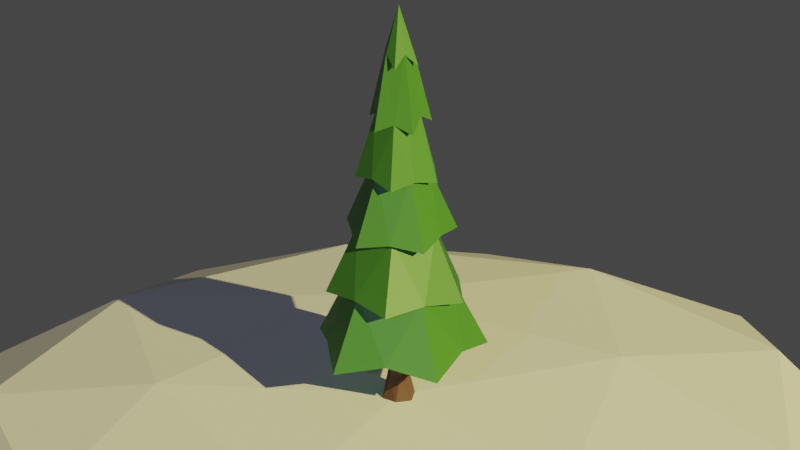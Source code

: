 # Source: Tr_d3.blend  (saved by Blender 2.81.16; exported with 4.5.12 LTS)
import bpy
from mathutils import Matrix  # noqa: F401  (used for matrix-valued properties, if any)

bpy.ops.wm.read_factory_settings(use_empty=True)
scene = bpy.context.scene
scene.name = 'Scene'

# ---- collections
col_collection = bpy.data.collections.new('Collection'); scene.collection.children.link(col_collection)

# ---- materials (node trees are filled in below, after node groups)
mat_leaf = bpy.data.materials.new('Leaf')
mat_leaf.alpha_threshold = 0.0
mat_leaf.use_transparent_shadow = False
mat_leaf.line_color = (0.0, 0.0, 0.0, 1.0)
mat_wood = bpy.data.materials.new('Wood')
mat_wood.use_transparent_shadow = False

# ---- material node trees
mat_leaf.use_nodes = True; mat_leaf.node_tree.nodes.clear()
_N = mat_leaf.node_tree.nodes; _L = mat_leaf.node_tree.links
n0 = _N.new('ShaderNodeOutputMaterial'); n0.name = 'Material Output'; n0.location = (300, 300)
n1 = _N.new('ShaderNodeBsdfPrincipled'); n1.name = 'Principled BSDF'; n1.location = (10, 300)
n1.distribution = 'GGX'
n1.subsurface_method = 'BURLEY'
n1.inputs[0].default_value = (0.05797, 0.2079, 0.03106, 1.0)
n1.inputs[2].default_value = 0.4
n1.inputs[3].default_value = 1.45
n1.inputs[27].default_value = (0.0, 0.0, 0.0, 1.0)
n1.inputs[28].default_value = 1.0
_L.new(n1.outputs[0], n0.inputs[0])
n0.is_active_output = True
mat_wood.use_nodes = True; mat_wood.node_tree.nodes.clear()
_N = mat_wood.node_tree.nodes; _L = mat_wood.node_tree.links
n0 = _N.new('ShaderNodeOutputMaterial'); n0.name = 'Material Output'; n0.location = (300, 300)
n1 = _N.new('ShaderNodeBsdfPrincipled'); n1.name = 'Principled BSDF'; n1.location = (10, 300)
n1.distribution = 'GGX'
n1.subsurface_method = 'BURLEY'
n1.inputs[0].default_value = (0.0985, 0.04149, 0.02484, 1.0)
n1.inputs[3].default_value = 1.45
n1.inputs[27].default_value = (0.0, 0.0, 0.0, 1.0)
n1.inputs[28].default_value = 1.0
_L.new(n1.outputs[0], n0.inputs[0])
n0.is_active_output = True

# ---- world
world_world = bpy.data.worlds.new('World'); scene.world = world_world
world_world.use_nodes = True; world_world.node_tree.nodes.clear()
_N = world_world.node_tree.nodes; _L = world_world.node_tree.links
n0 = _N.new('ShaderNodeOutputWorld'); n0.name = 'World Output'; n0.location = (300, 300)
n1 = _N.new('ShaderNodeBackground'); n1.name = 'Background'; n1.location = (10, 300)
n1.inputs[0].default_value = (0.05088, 0.05088, 0.05088, 1.0)
_L.new(n1.outputs[0], n0.inputs[0])
n0.is_active_output = True
world_world.color = (0.05088, 0.05088, 0.05088)
world_world.use_sun_shadow = False
world_world.sun_shadow_jitter_overblur = 0.0

# ---- cameras
cam_camera = bpy.data.cameras.new('Camera')
cam_camera.type = 'ORTHO'
cam_camera.clip_end = 100.0
cam_camera.ortho_scale = 5.0
cam_camera.shift_y = 0.23

# ---- lights
light_sun = bpy.data.lights.new('Sun', 'SUN')
light_sun.color = (1.0, 0.8717, 0.3436)
light_sun.specular_factor = 0.1716
light_sun.transmission_factor = 0.0
light_sun.energy = 5.0
light_sun.shadow_soft_size = 0.125
light_sun_001 = bpy.data.lights.new('Sun.001', 'SUN')
light_sun_001.color = (0.113, 0.1389, 0.3032)
light_sun_001.transmission_factor = 0.0
light_sun_001.energy = 1.0
light_sun_001.shadow_soft_size = 0.125

# ---- meshes
me_cylinder = bpy.data.meshes.new('Cylinder')
me_cylinder.from_pydata([(-2.497e-08, 1.975, 1.902), (1.443, 1.986, 1.566), (0.0, 0.0, 12.02), (1.879, 0.6104, 1.902), (2.335, -0.7587, 1.566), (1.161, -1.598, 1.902), (-7.73e-08, -2.455, 1.566), (-1.161, -1.598, 1.902), (-2.335, -0.7587, 1.566), (-1.879, 0.6104, 1.902), (-1.443, 1.986, 1.566), (1.253e-07, 2.01, 3.399), (-6.318e-07, 1.331, 5.294), (1.91e-07, 1.21, 6.866), (1.093e-06, 0.7417, 8.633), (-3.201e-08, 0.6105, 10.3), (0.2668, 0.3672, 10.6), (0.5393, 0.7423, 8.431), (0.5872, 0.8082, 7.031), (0.9484, 1.305, 5.132), (0.9818, 1.351, 3.558), (0.5807, 0.1887, 10.3), (0.7054, 0.2292, 8.633), (1.15, 0.3738, 6.866), (1.266, 0.4114, 5.294), (1.912, 0.6212, 3.399), (0.4317, -0.1403, 10.6), (0.8726, -0.2835, 8.431), (0.9501, -0.3087, 7.031), (1.535, -0.4986, 5.132), (1.589, -0.5162, 3.558), (0.3589, -0.4939, 10.3), (0.4359, -0.6, 8.633), (0.711, -0.9786, 6.866), (0.7825, -1.077, 5.294), (1.182, -1.626, 3.399), (-7.191e-07, -0.4539, 10.6), (-9.084e-08, -0.9175, 8.431), (-1.089e-07, -0.999, 7.031), (-9.913e-08, -1.614, 5.132), (9.352e-08, -1.67, 3.558), (-0.3589, -0.4939, 10.3), (-0.4359, -0.6, 8.633), (-0.711, -0.9786, 6.866), (-0.7825, -1.077, 5.294), (-1.182, -1.626, 3.399), (-0.4317, -0.1403, 10.6), (-0.8726, -0.2835, 8.431), (-0.9501, -0.3087, 7.031), (-1.535, -0.4986, 5.132), (-1.589, -0.5162, 3.558), (-0.5807, 0.1887, 10.3), (-0.7054, 0.2292, 8.633), (-1.15, 0.3738, 6.866), (-1.266, 0.4114, 5.294), (-1.912, 0.6212, 3.399), (-0.2668, 0.3672, 10.6), (-0.5393, 0.7423, 8.431), (-0.5872, 0.8082, 7.031), (-0.9484, 1.305, 5.132), (-0.9818, 1.351, 3.558), (0.8534, 1.175, 3.613), (1.188, 0.3861, 3.62), (1.381, -0.4487, 3.613), (0.7345, -1.011, 3.62), (-1.058e-07, -1.452, 3.613), (-0.7345, -1.011, 3.62), (-1.381, -0.4487, 3.613), (-1.188, 0.3861, 3.62), (-0.8534, 1.175, 3.613), (-2.682e-08, 1.25, 3.62), (-6.555e-08, 1.109, 5.351), (0.5659, 0.7789, 5.335), (1.055, 0.3427, 5.351), (0.9157, -0.2975, 5.335), (0.6519, -0.8972, 5.351), (-5.175e-08, -0.9628, 5.335), (-0.6519, -0.8972, 5.351), (-0.9157, -0.2975, 5.335), (-1.055, 0.3427, 5.351), (-0.5659, 0.7789, 5.335), (-2.354e-07, 0.6756, 7.104), (0.4589, 0.6316, 7.112), (0.6426, 0.2088, 7.104), (0.7424, -0.2412, 7.112), (0.3971, -0.5466, 7.104), (-1.454e-07, -0.7806, 7.112), (-0.3971, -0.5466, 7.104), (-0.7424, -0.2412, 7.112), (-0.6426, 0.2088, 7.104), (-0.4588, 0.6316, 7.112), (4.691e-07, 0.6176, 8.809), (0.3031, 0.4172, 8.872), (0.5874, 0.1909, 8.809), (0.4905, -0.1594, 8.872), (0.363, -0.4997, 8.809), (1.118e-07, -0.5157, 8.872), (-0.363, -0.4997, 8.809), (-0.4905, -0.1594, 8.872), (-0.5874, 0.1909, 8.809), (-0.3031, 0.4172, 8.872), (2.067e-07, 0.3274, 10.65), (0.2185, 0.3008, 10.68), (0.3113, 0.1012, 10.65), (0.3536, -0.1149, 10.68), (0.1924, -0.2648, 10.65), (-4.34e-07, -0.3718, 10.68), (-0.1924, -0.2648, 10.65), (-0.3536, -0.1149, 10.68), (-0.3113, 0.1012, 10.65), (-0.2185, 0.3008, 10.68), (0.1758, 0.242, 0.8125), (2.023e-08, 0.2991, 0.8125), (1.764e-08, 0.5103, 0.005542), (2.141e-08, 0.186, 1.991), (0.2999, 0.4128, 0.005542), (0.1093, 0.1505, 1.991), (0.4853, 0.1577, 0.005542), (0.1769, 0.05749, 1.991), (0.4853, -0.1577, 0.005542), (0.1769, -0.05749, 1.991), (0.2999, -0.4128, 0.005542), (0.1093, -0.1505, 1.991), (-2.698e-08, -0.5103, 0.005542), (5.148e-09, -0.186, 1.991), (-0.2999, -0.4128, 0.005542), (-0.1093, -0.1505, 1.991), (-0.4853, -0.1577, 0.005542), (-0.1769, -0.05749, 1.991), (-0.4853, 0.1577, 0.005542), (-0.1769, 0.05749, 1.991), (-0.2999, 0.4128, 0.005542), (-0.1093, 0.1505, 1.991), (0.2844, 0.09242, 0.8125), (0.2844, -0.09242, 0.8125), (0.1758, -0.242, 0.8125), (-5.912e-09, -0.2991, 0.8125), (-0.1758, -0.242, 0.8125), (-0.2844, -0.09242, 0.8125), (-0.2844, 0.09242, 0.8125), (-0.1758, 0.242, 0.8125), (-2.384e-08, 0.0, 1.959), (1.4, -0.04361, 5.213)], [], [(15, 2, 16), (16, 2, 21), (21, 2, 26), (26, 2, 31), (31, 2, 36), (36, 2, 41), (41, 2, 46), (46, 2, 51), (51, 2, 56), (56, 2, 15), (5, 6, 141), (69, 60, 11, 70), (80, 59, 12, 71), (90, 58, 13, 81), (100, 57, 14, 91), (110, 56, 15, 101), (68, 55, 60, 69), (79, 54, 59, 80), (89, 53, 58, 90), (99, 52, 57, 100), (109, 51, 56, 110), (67, 50, 55, 68), (78, 49, 54, 79), (88, 48, 53, 89), (98, 47, 52, 99), (108, 46, 51, 109), (66, 45, 50, 67), (77, 44, 49, 78), (87, 43, 48, 88), (97, 42, 47, 98), (107, 41, 46, 108), (65, 40, 45, 66), (76, 39, 44, 77), (86, 38, 43, 87), (96, 37, 42, 97), (106, 36, 41, 107), (64, 35, 40, 65), (75, 34, 39, 76), (85, 33, 38, 86), (95, 32, 37, 96), (105, 31, 36, 106), (63, 30, 35, 64), (74, 29, 34, 75), (84, 28, 33, 85), (94, 27, 32, 95), (104, 26, 31, 105), (62, 25, 30, 63), (73, 24, 142, 29, 74), (83, 23, 28, 84), (93, 22, 27, 94), (103, 21, 26, 104), (61, 20, 25, 62), (72, 19, 24, 73), (82, 18, 23, 83), (92, 17, 22, 93), (102, 16, 21, 103), (70, 11, 20, 61), (71, 12, 19, 72), (81, 13, 18, 82), (91, 14, 17, 92), (101, 15, 16, 102), (0, 70, 61, 1), (1, 61, 62, 3), (3, 62, 63, 4), (4, 63, 64, 5), (5, 64, 65, 6), (6, 65, 66, 7), (7, 66, 67, 8), (8, 67, 68, 9), (9, 68, 69, 10), (10, 69, 70, 0), (11, 71, 72, 20), (20, 72, 73, 25), (25, 73, 74, 30), (30, 74, 75, 35), (35, 75, 76, 40), (40, 76, 77, 45), (45, 77, 78, 50), (50, 78, 79, 55), (55, 79, 80, 60), (60, 80, 71, 11), (12, 81, 82, 19), (19, 82, 83, 24), (24, 83, 84, 29, 142), (29, 84, 85, 34), (34, 85, 86, 39), (39, 86, 87, 44), (44, 87, 88, 49), (49, 88, 89, 54), (54, 89, 90, 59), (59, 90, 81, 12), (13, 91, 92, 18), (18, 92, 93, 23), (23, 93, 94, 28), (28, 94, 95, 33), (33, 95, 96, 38), (38, 96, 97, 43), (43, 97, 98, 48), (48, 98, 99, 53), (53, 99, 100, 58), (58, 100, 91, 13), (14, 101, 102, 17), (17, 102, 103, 22), (22, 103, 104, 27), (27, 104, 105, 32), (32, 105, 106, 37), (37, 106, 107, 42), (42, 107, 108, 47), (47, 108, 109, 52), (52, 109, 110, 57), (57, 110, 101, 14), (8, 9, 141), (115, 111, 133, 117), (112, 114, 116, 111), (7, 8, 141), (117, 133, 134, 119), (111, 116, 118, 133), (10, 0, 141), (119, 134, 135, 121), (133, 118, 120, 134), (1, 3, 141), (121, 135, 136, 123), (134, 120, 122, 135), (3, 4, 141), (123, 136, 137, 125), (135, 122, 124, 136), (0, 1, 141), (125, 137, 138, 127), (136, 124, 126, 137), (4, 5, 141), (127, 138, 139, 129), (137, 126, 128, 138), (129, 139, 140, 131), (138, 128, 130, 139), (116, 114, 132, 130, 128, 126, 124, 122, 120, 118), (131, 140, 112, 113), (139, 130, 132, 140), (9, 10, 141), (113, 112, 111, 115), (140, 132, 114, 112), (113, 115, 117, 119, 121, 123, 125, 127, 129, 131), (6, 7, 141)])
me_cylinder.polygons.foreach_set('material_index', [0, 0, 0, 0, 0, 0, 0, 0, 0, 0, 0, 0, 0, 0, 0, 0, 0, 0, 0, 0, 0, 0, 0, 0, 0, 0, 0, 0, 0, 0, 0, 0, 0, 0, 0, 0, 0, 0, 0, 0, 0, 0, 0, 0, 0, 0, 0, 0, 0, 0, 0, 0, 0, 0, 0, 0, 0, 0, 0, 0, 0, 0, 0, 0, 0, 0, 0, 0, 0, 0, 0, 0, 0, 0, 0, 0, 0, 0, 0, 0, 0, 0, 0, 0, 0, 0, 0, 0, 0, 0, 0, 0, 0, 0, 0, 0, 0, 0, 0, 0, 0, 0, 0, 0, 0, 0, 0, 0, 0, 0, 0, 0, 1, 1, 0, 1, 1, 0, 1, 1, 0, 1, 1, 0, 1, 1, 0, 1, 1, 0, 1, 1, 1, 1, 1, 1, 1, 0, 1, 1, 1, 0])
_uv = me_cylinder.uv_layers.new(name='UVMap')
_uv.uv.foreach_set('vector', [1.0, 0.9167, 0.9, 1.0, 0.9, 0.9167, 0.9, 0.9167, 0.8, 1.0, 0.8, 0.9167, 0.8, 0.9167, 0.7, 1.0, 0.7, 0.9167, 0.7, 0.9167, 0.6, 1.0, 0.6, 0.9167, 0.6, 0.9167, 0.5, 1.0, 0.5, 0.9167, 0.5, 0.9167, 0.4, 1.0, 0.4, 0.9167, 0.4, 0.9167, 0.3, 1.0, 0.3, 0.9167, 0.3, 0.9167, 0.2, 1.0, 0.2, 0.9167, 0.2, 0.9167, 0.1, 1.0, 0.1, 0.9167, 0.1, 0.9167, -7.451e-08, 1.0, -7.451e-08, 0.9167, 0.6, 0.5, 0.5, 0.5, 0.6, 0.5, 0.1, 0.5823, 0.1, 0.5833, -7.451e-08, 0.5833, -7.451e-08, 0.5823, 0.1, 0.6652, 0.1, 0.6667, -7.451e-08, 0.6667, -7.451e-08, 0.6652, 0.1, 0.75, 0.1, 0.75, -7.451e-08, 0.75, -7.451e-08, 0.75, 0.1, 0.8333, 0.1, 0.8333, -7.451e-08, 0.8333, -7.451e-08, 0.8333, 0.1, 0.9155, 0.1, 0.9167, -7.451e-08, 0.9167, -7.451e-08, 0.9155, 0.2, 0.5823, 0.2, 0.5833, 0.1, 0.5833, 0.1, 0.5823, 0.2, 0.6652, 0.2, 0.6667, 0.1, 0.6667, 0.1, 0.6652, 0.2, 0.75, 0.2, 0.75, 0.1, 0.75, 0.1, 0.75, 0.2, 0.8333, 0.2, 0.8333, 0.1, 0.8333, 0.1, 0.8333, 0.2, 0.9155, 0.2, 0.9167, 0.1, 0.9167, 0.1, 0.9155, 0.3, 0.5823, 0.3, 0.5833, 0.2, 0.5833, 0.2, 0.5823, 0.3, 0.6652, 0.3, 0.6667, 0.2, 0.6667, 0.2, 0.6652, 0.3, 0.75, 0.3, 0.75, 0.2, 0.75, 0.2, 0.75, 0.3, 0.8333, 0.3, 0.8333, 0.2, 0.8333, 0.2, 0.8333, 0.3, 0.9155, 0.3, 0.9167, 0.2, 0.9167, 0.2, 0.9155, 0.4, 0.5823, 0.4, 0.5833, 0.3, 0.5833, 0.3, 0.5823, 0.4, 0.6652, 0.4, 0.6667, 0.3, 0.6667, 0.3, 0.6652, 0.4, 0.75, 0.4, 0.75, 0.3, 0.75, 0.3, 0.75, 0.4, 0.8333, 0.4, 0.8333, 0.3, 0.8333, 0.3, 0.8333, 0.4, 0.9155, 0.4, 0.9167, 0.3, 0.9167, 0.3, 0.9155, 0.5, 0.5823, 0.5, 0.5833, 0.4, 0.5833, 0.4, 0.5823, 0.5, 0.6652, 0.5, 0.6667, 0.4, 0.6667, 0.4, 0.6652, 0.5, 0.75, 0.5, 0.75, 0.4, 0.75, 0.4, 0.75, 0.5, 0.8333, 0.5, 0.8333, 0.4, 0.8333, 0.4, 0.8333, 0.5, 0.9155, 0.5, 0.9167, 0.4, 0.9167, 0.4, 0.9155, 0.6, 0.5823, 0.6, 0.5833, 0.5, 0.5833, 0.5, 0.5823, 0.6, 0.6652, 0.6, 0.6667, 0.5, 0.6667, 0.5, 0.6652, 0.6, 0.75, 0.6, 0.75, 0.5, 0.75, 0.5, 0.75, 0.6, 0.8333, 0.6, 0.8333, 0.5, 0.8333, 0.5, 0.8333, 0.6, 0.9155, 0.6, 0.9167, 0.5, 0.9167, 0.5, 0.9155, 0.7, 0.5823, 0.7, 0.5833, 0.6, 0.5833, 0.6, 0.5823, 0.7, 0.6652, 0.7, 0.6667, 0.6, 0.6667, 0.6, 0.6652, 0.7, 0.75, 0.7, 0.75, 0.6, 0.75, 0.6, 0.75, 0.7, 0.8333, 0.7, 0.8333, 0.6, 0.8333, 0.6, 0.8333, 0.7, 0.9155, 0.7, 0.9167, 0.6, 0.9167, 0.6, 0.9155, 0.8, 0.5823, 0.8, 0.5833, 0.7, 0.5833, 0.7, 0.5823, 0.8, 0.6652, 0.8, 0.6667, 0.75, 0.6667, 0.7, 0.6667, 0.7, 0.6652, 0.8, 0.75, 0.8, 0.75, 0.7, 0.75, 0.7, 0.75, 0.8, 0.8333, 0.8, 0.8333, 0.7, 0.8333, 0.7, 0.8333, 0.8, 0.9155, 0.8, 0.9167, 0.7, 0.9167, 0.7, 0.9155, 0.9, 0.5823, 0.9, 0.5833, 0.8, 0.5833, 0.8, 0.5823, 0.9, 0.6652, 0.9, 0.6667, 0.8, 0.6667, 0.8, 0.6652, 0.9, 0.75, 0.9, 0.75, 0.8, 0.75, 0.8, 0.75, 0.9, 0.8333, 0.9, 0.8333, 0.8, 0.8333, 0.8, 0.8333, 0.9, 0.9155, 0.9, 0.9167, 0.8, 0.9167, 0.8, 0.9155, 1.0, 0.5823, 1.0, 0.5833, 0.9, 0.5833, 0.9, 0.5823, 1.0, 0.6652, 1.0, 0.6667, 0.9, 0.6667, 0.9, 0.6652, 1.0, 0.75, 1.0, 0.75, 0.9, 0.75, 0.9, 0.75, 1.0, 0.8333, 1.0, 0.8333, 0.9, 0.8333, 0.9, 0.8333, 1.0, 0.9155, 1.0, 0.9167, 0.9, 0.9167, 0.9, 0.9155, 1.0, 0.5, 1.0, 0.5823, 0.9, 0.5823, 0.9, 0.5, 0.9, 0.5, 0.9, 0.5823, 0.8, 0.5823, 0.8, 0.5, 0.8, 0.5, 0.8, 0.5823, 0.7, 0.5823, 0.7, 0.5, 0.7, 0.5, 0.7, 0.5823, 0.6, 0.5823, 0.6, 0.5, 0.6, 0.5, 0.6, 0.5823, 0.5, 0.5823, 0.5, 0.5, 0.5, 0.5, 0.5, 0.5823, 0.4, 0.5823, 0.4, 0.5, 0.4, 0.5, 0.4, 0.5823, 0.3, 0.5823, 0.3, 0.5, 0.3, 0.5, 0.3, 0.5823, 0.2, 0.5823, 0.2, 0.5, 0.2, 0.5, 0.2, 0.5823, 0.1, 0.5823, 0.1, 0.5, 0.1, 0.5, 0.1, 0.5823, -7.451e-08, 0.5823, -7.451e-08, 0.5, 1.0, 0.5833, 1.0, 0.6652, 0.9, 0.6652, 0.9, 0.5833, 0.9, 0.5833, 0.9, 0.6652, 0.8, 0.6652, 0.8, 0.5833, 0.8, 0.5833, 0.8, 0.6652, 0.7, 0.6652, 0.7, 0.5833, 0.7, 0.5833, 0.7, 0.6652, 0.6, 0.6652, 0.6, 0.5833, 0.6, 0.5833, 0.6, 0.6652, 0.5, 0.6652, 0.5, 0.5833, 0.5, 0.5833, 0.5, 0.6652, 0.4, 0.6652, 0.4, 0.5833, 0.4, 0.5833, 0.4, 0.6652, 0.3, 0.6652, 0.3, 0.5833, 0.3, 0.5833, 0.3, 0.6652, 0.2, 0.6652, 0.2, 0.5833, 0.2, 0.5833, 0.2, 0.6652, 0.1, 0.6652, 0.1, 0.5833, 0.1, 0.5833, 0.1, 0.6652, -7.451e-08, 0.6652, -7.451e-08, 0.5833, 1.0, 0.6667, 1.0, 0.75, 0.9, 0.75, 0.9, 0.6667, 0.9, 0.6667, 0.9, 0.75, 0.8, 0.75, 0.8, 0.6667, 0.8, 0.6667, 0.8, 0.75, 0.7, 0.75, 0.7, 0.6667, 0.75, 0.6667, 0.7, 0.6667, 0.7, 0.75, 0.6, 0.75, 0.6, 0.6667, 0.6, 0.6667, 0.6, 0.75, 0.5, 0.75, 0.5, 0.6667, 0.5, 0.6667, 0.5, 0.75, 0.4, 0.75, 0.4, 0.6667, 0.4, 0.6667, 0.4, 0.75, 0.3, 0.75, 0.3, 0.6667, 0.3, 0.6667, 0.3, 0.75, 0.2, 0.75, 0.2, 0.6667, 0.2, 0.6667, 0.2, 0.75, 0.1, 0.75, 0.1, 0.6667, 0.1, 0.6667, 0.1, 0.75, -7.451e-08, 0.75, -7.451e-08, 0.6667, 1.0, 0.75, 1.0, 0.8333, 0.9, 0.8333, 0.9, 0.75, 0.9, 0.75, 0.9, 0.8333, 0.8, 0.8333, 0.8, 0.75, 0.8, 0.75, 0.8, 0.8333, 0.7, 0.8333, 0.7, 0.75, 0.7, 0.75, 0.7, 0.8333, 0.6, 0.8333, 0.6, 0.75, 0.6, 0.75, 0.6, 0.8333, 0.5, 0.8333, 0.5, 0.75, 0.5, 0.75, 0.5, 0.8333, 0.4, 0.8333, 0.4, 0.75, 0.4, 0.75, 0.4, 0.8333, 0.3, 0.8333, 0.3, 0.75, 0.3, 0.75, 0.3, 0.8333, 0.2, 0.8333, 0.2, 0.75, 0.2, 0.75, 0.2, 0.8333, 0.1, 0.8333, 0.1, 0.75, 0.1, 0.75, 0.1, 0.8333, -7.451e-08, 0.8333, -7.451e-08, 0.75, 1.0, 0.8333, 1.0, 0.9155, 0.9, 0.9155, 0.9, 0.8333, 0.9, 0.8333, 0.9, 0.9155, 0.8, 0.9155, 0.8, 0.8333, 0.8, 0.8333, 0.8, 0.9155, 0.7, 0.9155, 0.7, 0.8333, 0.7, 0.8333, 0.7, 0.9155, 0.6, 0.9155, 0.6, 0.8333, 0.6, 0.8333, 0.6, 0.9155, 0.5, 0.9155, 0.5, 0.8333, 0.5, 0.8333, 0.5, 0.9155, 0.4, 0.9155, 0.4, 0.8333, 0.4, 0.8333, 0.4, 0.9155, 0.3, 0.9155, 0.3, 0.8333, 0.3, 0.8333, 0.3, 0.9155, 0.2, 0.9155, 0.2, 0.8333, 0.2, 0.8333, 0.2, 0.9155, 0.1, 0.9155, 0.1, 0.8333, 0.1, 0.8333, 0.1, 0.9155, -7.451e-08, 0.9155, -7.451e-08, 0.8333, 0.3, 0.5, 0.2, 0.5, 0.3, 0.5, 0.9, 0.5, 0.9, 0.7355, 0.8, 0.7355, 0.8, 0.5, 1.0, 0.7355, 1.0, 1.0, 0.9, 1.0, 0.9, 0.7355, 0.4, 0.5, 0.3, 0.5, 0.4, 0.5, 0.8, 0.5, 0.8, 0.7355, 0.7, 0.7355, 0.7, 0.5, 0.9, 0.7355, 0.9, 1.0, 0.8, 1.0, 0.8, 0.7355, 0.1, 0.5, -7.451e-08, 0.5, 0.1, 0.5, 0.7, 0.5, 0.7, 0.7355, 0.6, 0.7355, 0.6, 0.5, 0.8, 0.7355, 0.8, 1.0, 0.7, 1.0, 0.7, 0.7355, 0.9, 0.5, 0.8, 0.5, 0.9, 0.5, 0.6, 0.5, 0.6, 0.7355, 0.5, 0.7355, 0.5, 0.5, 0.7, 0.7355, 0.7, 1.0, 0.6, 1.0, 0.6, 0.7355, 0.8, 0.5, 0.7, 0.5, 0.8, 0.5, 0.5, 0.5, 0.5, 0.7355, 0.4, 0.7355, 0.4, 0.5, 0.6, 0.7355, 0.6, 1.0, 0.5, 1.0, 0.5, 0.7355, 1.0, 0.5, 0.9, 0.5, 1.0, 0.5, 0.4, 0.5, 0.4, 0.7355, 0.3, 0.7355, 0.3, 0.5, 0.5, 0.7355, 0.5, 1.0, 0.4, 1.0, 0.4, 0.7355, 0.7, 0.5, 0.6, 0.5, 0.7, 0.5, 0.3, 0.5, 0.3, 0.7355, 0.2, 0.7355, 0.2, 0.5, 0.4, 0.7355, 0.4, 1.0, 0.3, 1.0, 0.3, 0.7355, 0.2, 0.5, 0.2, 0.7355, 0.1, 0.7355, 0.1, 0.5, 0.3, 0.7355, 0.3, 1.0, 0.2, 1.0, 0.2, 0.7355, 0.3911, 0.4442, 0.25, 0.49, 0.1089, 0.4442, 0.02175, 0.3242, 0.02175, 0.1758, 0.1089, 0.05584, 0.25, 0.01, 0.3911, 0.05584, 0.4783, 0.1758, 0.4783, 0.3242, 0.1, 0.5, 0.1, 0.7355, -7.451e-08, 0.7355, -7.451e-08, 0.5, 0.2, 0.7355, 0.2, 1.0, 0.1, 1.0, 0.1, 0.7355, 0.2, 0.5, 0.1, 0.5, 0.2, 0.5, 1.0, 0.5, 1.0, 0.7355, 0.9, 0.7355, 0.9, 0.5, 0.1, 0.7355, 0.1, 1.0, -7.451e-08, 1.0, -7.451e-08, 0.7355, 0.75, 0.49, 0.8911, 0.4442, 0.9783, 0.3242, 0.9783, 0.1758, 0.8911, 0.05584, 0.75, 0.01, 0.6089, 0.05584, 0.5217, 0.1758, 0.5217, 0.3242, 0.6089, 0.4442, 0.5, 0.5, 0.4, 0.5, 0.5, 0.5])
me_cylinder.materials.append(mat_leaf)
me_cylinder.materials.append(mat_wood)
me_cylinder.use_remesh_fix_poles = True
me_cylinder.use_remesh_preserve_attributes = False
me_cylinder.use_mirror_vertex_groups = False
me_cylinder.update()
me_icosphere = bpy.data.meshes.new('Icosphere')
me_icosphere.from_pydata([(0.0, 0.0, -1.0), (0.7236, -0.5257, -0.4472), (-0.2764, -0.8506, -0.4472), (-0.8944, 0.0, -0.4472), (-0.2764, 0.8506, -0.4472), (0.7236, 0.5257, -0.4472), (0.2764, -0.8506, 0.4472), (-0.7236, -0.5257, 0.4472), (-0.7236, 0.5257, 0.4472), (0.2764, 0.8506, 0.4472), (0.8944, 0.0, 0.4472), (0.0, 0.0, 1.0), (-0.1625, -0.5, -0.8507), (0.4253, -0.309, -0.8507), (0.2629, -0.809, -0.5257), (0.8506, 0.0, -0.5257), (0.4253, 0.309, -0.8507), (-0.5257, 0.0, -0.8507), (-0.6882, -0.5, -0.5257), (-0.1625, 0.5, -0.8507), (-0.6882, 0.5, -0.5257), (0.2629, 0.809, -0.5257), (0.9511, -0.309, 0.0), (0.9511, 0.309, 0.0), (0.0, -1.0, 0.0), (0.5878, -0.809, 0.0), (-0.9511, -0.309, 0.0), (-0.5878, -0.809, 0.0), (-0.5878, 0.809, 0.0), (-0.9511, 0.309, 0.0), (0.5878, 0.809, 0.0), (0.0, 1.0, 0.0), (0.6882, -0.5, 0.5257), (-0.2629, -0.809, 0.5257), (-0.8506, 0.0, 0.5257), (-0.2629, 0.809, 0.5257), (0.6882, 0.5, 0.5257), (0.1625, -0.5, 0.8507), (0.5257, 0.0, 0.8507), (-0.4253, -0.309, 0.8507), (-0.4253, 0.309, 0.8507), (0.1625, 0.5, 0.8507)], [], [(0, 13, 12), (1, 13, 15), (0, 12, 17), (0, 17, 19), (0, 19, 16), (1, 15, 22), (2, 14, 24), (3, 18, 26), (4, 20, 28), (5, 21, 30), (1, 22, 25), (2, 24, 27), (3, 26, 29), (4, 28, 31), (5, 30, 23), (6, 32, 37), (7, 33, 39), (8, 34, 40), (9, 35, 41), (10, 36, 38), (38, 41, 11), (38, 36, 41), (36, 9, 41), (41, 40, 11), (41, 35, 40), (35, 8, 40), (40, 39, 11), (40, 34, 39), (34, 7, 39), (39, 37, 11), (39, 33, 37), (33, 6, 37), (37, 38, 11), (37, 32, 38), (32, 10, 38), (23, 36, 10), (23, 30, 36), (30, 9, 36), (31, 35, 9), (31, 28, 35), (28, 8, 35), (29, 34, 8), (29, 26, 34), (26, 7, 34), (27, 33, 7), (27, 24, 33), (24, 6, 33), (25, 32, 6), (25, 22, 32), (22, 10, 32), (30, 31, 9), (30, 21, 31), (21, 4, 31), (28, 29, 8), (28, 20, 29), (20, 3, 29), (26, 27, 7), (26, 18, 27), (18, 2, 27), (24, 25, 6), (24, 14, 25), (14, 1, 25), (22, 23, 10), (22, 15, 23), (15, 5, 23), (16, 21, 5), (16, 19, 21), (19, 4, 21), (19, 20, 4), (19, 17, 20), (17, 3, 20), (17, 18, 3), (17, 12, 18), (12, 2, 18), (15, 16, 5), (15, 13, 16), (13, 0, 16), (12, 14, 2), (12, 13, 14), (13, 1, 14)])
_uv = me_icosphere.uv_layers.new(name='UVMap')
_uv.uv.foreach_set('vector', [0.8182, 0.0, 0.7727, 0.07873, 0.8636, 0.07873, 0.7273, 0.1575, 0.6818, 0.07873, 0.6364, 0.1575, 0.09091, 0.0, 0.04545, 0.07873, 0.1364, 0.07873, 0.2727, 0.0, 0.2273, 0.07873, 0.3182, 0.07873, 0.4545, 0.0, 0.4091, 0.07873, 0.5, 0.07873, 0.7273, 0.1575, 0.6364, 0.1575, 0.6818, 0.2362, 0.9091, 0.1575, 0.8182, 0.1575, 0.8636, 0.2362, 0.1818, 0.1575, 0.09091, 0.1575, 0.1364, 0.2362, 0.3636, 0.1575, 0.2727, 0.1575, 0.3182, 0.2362, 0.5455, 0.1575, 0.4545, 0.1575, 0.5, 0.2362, 0.7273, 0.1575, 0.6818, 0.2362, 0.7727, 0.2362, 0.9091, 0.1575, 0.8636, 0.2362, 0.9545, 0.2362, 0.1818, 0.1575, 0.1364, 0.2362, 0.2273, 0.2362, 0.3636, 0.1575, 0.3182, 0.2362, 0.4091, 0.2362, 0.5455, 0.1575, 0.5, 0.2362, 0.5909, 0.2362, 0.8182, 0.3149, 0.7273, 0.3149, 0.7727, 0.3937, 1.0, 0.3149, 0.9091, 0.3149, 0.9545, 0.3937, 0.2727, 0.3149, 0.1818, 0.3149, 0.2273, 0.3937, 0.4545, 0.3149, 0.3636, 0.3149, 0.4091, 0.3937, 0.6364, 0.3149, 0.5455, 0.3149, 0.5909, 0.3937, 0.5909, 0.3937, 0.5, 0.3937, 0.5455, 0.4724, 0.5909, 0.3937, 0.5455, 0.3149, 0.5, 0.3937, 0.5455, 0.3149, 0.4545, 0.3149, 0.5, 0.3937, 0.4091, 0.3937, 0.3182, 0.3937, 0.3636, 0.4724, 0.4091, 0.3937, 0.3636, 0.3149, 0.3182, 0.3937, 0.3636, 0.3149, 0.2727, 0.3149, 0.3182, 0.3937, 0.2273, 0.3937, 0.1364, 0.3937, 0.1818, 0.4724, 0.2273, 0.3937, 0.1818, 0.3149, 0.1364, 0.3937, 0.1818, 0.3149, 0.09091, 0.3149, 0.1364, 0.3937, 0.9545, 0.3937, 0.8636, 0.3937, 0.9091, 0.4724, 0.9545, 0.3937, 0.9091, 0.3149, 0.8636, 0.3937, 0.9091, 0.3149, 0.8182, 0.3149, 0.8636, 0.3937, 0.7727, 0.3937, 0.6818, 0.3937, 0.7273, 0.4724, 0.7727, 0.3937, 0.7273, 0.3149, 0.6818, 0.3937, 0.7273, 0.3149, 0.6364, 0.3149, 0.6818, 0.3937, 0.5909, 0.2362, 0.5455, 0.3149, 0.6364, 0.3149, 0.5909, 0.2362, 0.5, 0.2362, 0.5455, 0.3149, 0.5, 0.2362, 0.4545, 0.3149, 0.5455, 0.3149, 0.4091, 0.2362, 0.3636, 0.3149, 0.4545, 0.3149, 0.4091, 0.2362, 0.3182, 0.2362, 0.3636, 0.3149, 0.3182, 0.2362, 0.2727, 0.3149, 0.3636, 0.3149, 0.2273, 0.2362, 0.1818, 0.3149, 0.2727, 0.3149, 0.2273, 0.2362, 0.1364, 0.2362, 0.1818, 0.3149, 0.1364, 0.2362, 0.09091, 0.3149, 0.1818, 0.3149, 0.9545, 0.2362, 0.9091, 0.3149, 1.0, 0.3149, 0.9545, 0.2362, 0.8636, 0.2362, 0.9091, 0.3149, 0.8636, 0.2362, 0.8182, 0.3149, 0.9091, 0.3149, 0.7727, 0.2362, 0.7273, 0.3149, 0.8182, 0.3149, 0.7727, 0.2362, 0.6818, 0.2362, 0.7273, 0.3149, 0.6818, 0.2362, 0.6364, 0.3149, 0.7273, 0.3149, 0.5, 0.2362, 0.4091, 0.2362, 0.4545, 0.3149, 0.5, 0.2362, 0.4545, 0.1575, 0.4091, 0.2362, 0.4545, 0.1575, 0.3636, 0.1575, 0.4091, 0.2362, 0.3182, 0.2362, 0.2273, 0.2362, 0.2727, 0.3149, 0.3182, 0.2362, 0.2727, 0.1575, 0.2273, 0.2362, 0.2727, 0.1575, 0.1818, 0.1575, 0.2273, 0.2362, 0.1364, 0.2362, 0.04545, 0.2362, 0.09091, 0.3149, 0.1364, 0.2362, 0.09091, 0.1575, 0.04545, 0.2362, 0.09091, 0.1575, 0.0, 0.1575, 0.04545, 0.2362, 0.8636, 0.2362, 0.7727, 0.2362, 0.8182, 0.3149, 0.8636, 0.2362, 0.8182, 0.1575, 0.7727, 0.2362, 0.8182, 0.1575, 0.7273, 0.1575, 0.7727, 0.2362, 0.6818, 0.2362, 0.5909, 0.2362, 0.6364, 0.3149, 0.6818, 0.2362, 0.6364, 0.1575, 0.5909, 0.2362, 0.6364, 0.1575, 0.5455, 0.1575, 0.5909, 0.2362, 0.5, 0.07873, 0.4545, 0.1575, 0.5455, 0.1575, 0.5, 0.07873, 0.4091, 0.07873, 0.4545, 0.1575, 0.4091, 0.07873, 0.3636, 0.1575, 0.4545, 0.1575, 0.3182, 0.07873, 0.2727, 0.1575, 0.3636, 0.1575, 0.3182, 0.07873, 0.2273, 0.07873, 0.2727, 0.1575, 0.2273, 0.07873, 0.1818, 0.1575, 0.2727, 0.1575, 0.1364, 0.07873, 0.09091, 0.1575, 0.1818, 0.1575, 0.1364, 0.07873, 0.04545, 0.07873, 0.09091, 0.1575, 0.04545, 0.07873, 0.0, 0.1575, 0.09091, 0.1575, 0.6364, 0.1575, 0.5909, 0.07873, 0.5455, 0.1575, 0.6364, 0.1575, 0.6818, 0.07873, 0.5909, 0.07873, 0.6818, 0.07873, 0.6364, 0.0, 0.5909, 0.07873, 0.8636, 0.07873, 0.8182, 0.1575, 0.9091, 0.1575, 0.8636, 0.07873, 0.7727, 0.07873, 0.8182, 0.1575, 0.7727, 0.07873, 0.7273, 0.1575, 0.8182, 0.1575])
me_icosphere.use_remesh_fix_poles = True
me_icosphere.use_remesh_preserve_attributes = False
me_icosphere.use_mirror_vertex_groups = False
me_icosphere.update()

# ---- objects
ob_camera = bpy.data.objects.new('Camera', cam_camera)
ob_cylinder = bpy.data.objects.new('Cylinder', me_cylinder)
ob_sun = bpy.data.objects.new('Sun', light_sun)
ob_icosphere = bpy.data.objects.new('Icosphere', me_icosphere)
ob_sun_001 = bpy.data.objects.new('Sun.001', light_sun_001)

# ---- transforms, parenting, visibility, modifiers, constraints
ob_camera.location = (7.359, -6.926, 4.958)
ob_camera.rotation_euler = (1.109, 0.0, 0.8149)
ob_camera.lock_rotations_4d = False
ob_camera.empty_display_type = 'ARROWS'
ob_camera.color = (0.0, 0.0, 0.0, 0.0)
ob_camera.display_type = 'WIRE'
ob_camera.lineart.crease_threshold = 0.0
ob_cylinder.location = (0.0, 0.0, 0.0)
ob_cylinder.scale = (0.229, 0.229, 0.229)
ob_cylinder.lineart.crease_threshold = 0.0
_m = ob_cylinder.modifiers.new('Decimate', 'DECIMATE')
_m.ratio = 0.65
ob_sun.location = (8.771, -0.9482, 5.378)
ob_sun.rotation_euler = (0.0679, 1.085, -0.01799)
ob_sun.lineart.crease_threshold = 0.0
ob_icosphere.location = (0.0, 0.0, -0.4251)
ob_icosphere.scale = (2.937, 2.937, 0.4595)
ob_icosphere.lineart.crease_threshold = 0.0
ob_sun_001.location = (5.047, -8.473, 5.378)
ob_sun_001.rotation_euler = (0.7711, 0.9387, -0.1646)
ob_sun_001.lineart.crease_threshold = 0.0

# ---- collection membership
col_collection.objects.link(ob_camera)
col_collection.objects.link(ob_cylinder)
col_collection.objects.link(ob_sun)
col_collection.objects.link(ob_icosphere)
col_collection.objects.link(ob_sun_001)

# ---- scene / render settings (as saved in the file)
scene.camera = ob_camera
scene.frame_start = 1; scene.frame_end = 250; scene.frame_set(18)
scene.render.engine = 'BLENDER_EEVEE_NEXT'
scene.cycles.use_denoising = False
scene.cycles.samples = 128
scene.cycles.sampling_pattern = 'TABULATED_SOBOL'
scene.cycles.use_adaptive_sampling = False
scene.cycles.use_light_tree = False
scene.view_settings.view_transform = 'Filmic'
bpy.context.view_layer.update()
